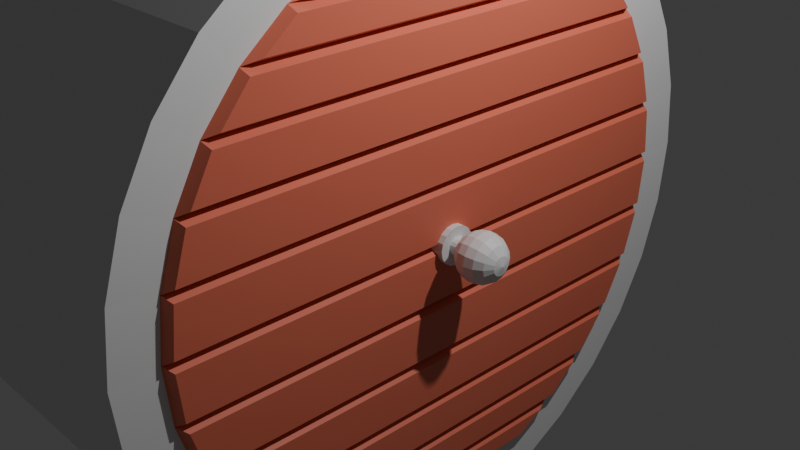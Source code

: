 # Source: door.blend  (saved by Blender 4.0.36; exported with 4.5.12 LTS)
import bpy
from mathutils import Matrix  # noqa: F401  (used for matrix-valued properties, if any)

bpy.ops.wm.read_factory_settings(use_empty=True)
scene = bpy.context.scene
scene.name = 'Scene'

# ---- collections
col_collection = bpy.data.collections.new('Collection'); scene.collection.children.link(col_collection)

# ---- materials (node trees are filled in below, after node groups)
mat_stone = bpy.data.materials.new('Stone')
mat_stone.alpha_threshold = 0.0
mat_stone.use_transparent_shadow = False
mat_stone.roughness = 0.5
mat_stone.line_color = (0.0, 0.0, 0.0, 1.0)
mat_wood = bpy.data.materials.new('Wood')
mat_wood.use_transparent_shadow = False
mat_gold = bpy.data.materials.new('Gold')
mat_gold.use_transparent_shadow = False

# ---- material node trees
mat_stone.use_nodes = True; mat_stone.node_tree.nodes.clear()
_N = mat_stone.node_tree.nodes; _L = mat_stone.node_tree.links
n0 = _N.new('ShaderNodeOutputMaterial'); n0.name = 'Material Output'; n0.location = (300, 300)
n1 = _N.new('ShaderNodeBsdfPrincipled'); n1.name = 'Principled BSDF'; n1.location = (10, 300)
n1.inputs[3].default_value = 1.45
_L.new(n1.outputs[0], n0.inputs[0])
n0.is_active_output = True
mat_wood.use_nodes = True; mat_wood.node_tree.nodes.clear()
_N = mat_wood.node_tree.nodes; _L = mat_wood.node_tree.links
n0 = _N.new('ShaderNodeBsdfPrincipled'); n0.name = 'Principled BSDF'; n0.location = (10, 300)
n0.inputs[0].default_value = (0.8, 0.1839, 0.1112, 1.0)
n0.inputs[3].default_value = 1.45
n1 = _N.new('ShaderNodeOutputMaterial'); n1.name = 'Material Output'; n1.location = (300, 300)
_L.new(n0.outputs[0], n1.inputs[0])
n1.is_active_output = True
mat_gold.use_nodes = True; mat_gold.node_tree.nodes.clear()
_N = mat_gold.node_tree.nodes; _L = mat_gold.node_tree.links
n0 = _N.new('ShaderNodeBsdfPrincipled'); n0.name = 'Principled BSDF'; n0.location = (10, 300)
n0.inputs[3].default_value = 1.45
n1 = _N.new('ShaderNodeOutputMaterial'); n1.name = 'Material Output'; n1.location = (300, 300)
_L.new(n0.outputs[0], n1.inputs[0])
n1.is_active_output = True

# ---- world
world_world = bpy.data.worlds.new('World'); scene.world = world_world
world_world.use_nodes = True; world_world.node_tree.nodes.clear()
_N = world_world.node_tree.nodes; _L = world_world.node_tree.links
n0 = _N.new('ShaderNodeOutputWorld'); n0.name = 'World Output'; n0.location = (300, 300)
n1 = _N.new('ShaderNodeBackground'); n1.name = 'Background'; n1.location = (10, 300)
n1.inputs[0].default_value = (0.05088, 0.05088, 0.05088, 1.0)
_L.new(n1.outputs[0], n0.inputs[0])
n0.is_active_output = True
world_world.color = (0.05088, 0.05088, 0.05088)
world_world.use_sun_shadow = False
world_world.sun_shadow_jitter_overblur = 0.0

# ---- cameras
cam_camera = bpy.data.cameras.new('Camera')
cam_camera.clip_end = 100.0
cam_camera.ortho_scale = 7.314

# ---- lights
light_light = bpy.data.lights.new('Light', 'POINT')
light_light.transmission_factor = 0.0
light_light.use_soft_falloff = False
light_light.energy = 1000.0
light_light.shadow_soft_size = 0.1
light_light.shadow_maximum_resolution = 0.006
light_light.use_absolute_resolution = True

# ---- meshes
me_cylinder = bpy.data.meshes.new('Cylinder')
me_cylinder.from_pydata([(0.0, 1.0, 1.0), (0.1951, 0.9808, 1.0), (0.3827, 0.9239, 1.0), (0.5556, 0.8315, 1.0), (0.7071, 0.7071, 1.0), (0.8315, 0.5556, 1.0), (0.9239, 0.3827, 1.0), (0.9239, -0.3827, 1.0), (0.8315, -0.5556, 1.0), (0.7071, -0.7071, 1.0), (0.5556, -0.8315, 1.0), (0.3827, -0.9239, 1.0), (0.1951, -0.9808, 1.0), (0.0, -1.0, 1.0), (-0.1951, -0.9808, 1.0), (-0.3827, -0.9239, 1.0), (-0.5556, -0.8315, 1.0), (-0.7071, -0.7071, 1.0), (-0.8315, -0.5556, 1.0), (-0.9612, -0.2389, 1.0), (-0.9612, 0.2389, 1.0), (-0.8315, 0.5556, 1.0), (-0.7071, 0.7071, 1.0), (-0.5556, 0.8315, 1.0), (-0.3827, 0.9239, 1.0), (-0.1951, 0.9808, 1.0), (-0.5377, -0.8208, 1.159), (-0.5377, 0.8208, 1.159), (-0.4005, 0.8941, 1.159), (-0.4005, -0.8941, 1.159), (-0.8136, -0.5492, 1.159), (-0.8136, 0.5492, 1.159), (-0.7249, 0.6573, 1.159), (-0.7249, -0.6573, 1.159), (-0.1773, -0.9646, 1.159), (-0.1773, 0.9646, 1.159), (-0.01782, 0.9803, 1.159), (-0.01782, -0.9803, 1.159), (0.3649, 0.9107, 1.159), (0.3649, -0.9107, 1.159), (0.2129, -0.9568, 1.159), (0.2129, 0.9568, 1.159), (0.6893, 0.6987, 1.159), (0.6893, -0.6987, 1.159), (0.5734, -0.7938, 1.159), (0.5734, 0.7938, 1.159), (0.9061, 0.3782, 1.159), (0.9061, -0.3782, 1.159), (0.8493, -0.4844, 1.159), (0.8493, 0.4844, 1.159), (-0.8493, 0.466, 1.159), (-0.8493, -0.466, 1.159), (-0.9434, -0.2345, 1.159), (-0.9434, 0.2345, 1.159), (-0.5734, 0.7938, 1.159), (-0.5734, -0.7938, 1.159), (-0.6893, -0.6987, 1.159), (-0.6893, 0.6987, 1.159), (-0.3649, 0.9107, 1.159), (-0.2129, 0.9568, 1.159), (-0.2129, -0.9568, 1.159), (-0.3649, -0.9107, 1.159), (0.01782, -0.9803, 1.159), (0.01782, 0.9803, 1.159), (0.1773, 0.9646, 1.159), (0.1773, -0.9646, 1.159), (0.4005, -0.8941, 1.159), (0.4005, 0.8941, 1.159), (0.5377, 0.8208, 1.159), (0.5377, -0.8208, 1.159), (0.7249, -0.6573, 1.159), (0.7249, 0.6573, 1.159), (0.8136, 0.5492, 1.159), (0.8136, -0.5492, 1.159), (-2.391e-08, 1.0, 0.386), (0.1951, 0.9808, 0.386), (0.3827, 0.9239, 0.386), (0.5556, 0.8315, 0.386), (0.7071, 0.7071, 0.386), (0.8315, 0.5556, 0.386), (0.9239, 0.3827, 0.386), (0.9239, -0.3827, 0.386), (0.8315, -0.5556, 0.386), (0.7071, -0.7071, 0.386), (0.5556, -0.8315, 0.386), (0.3827, -0.9239, 0.386), (0.1951, -0.9808, 0.386), (-2.391e-08, -1.0, 0.386), (-0.1951, -0.9808, 0.386), (-0.3827, -0.9239, 0.386), (-0.5556, -0.8315, 0.386), (-0.7071, -0.7071, 0.386), (-0.8315, -0.5556, 0.386), (-0.9612, -0.2389, 0.386), (-0.9612, 0.2389, 0.386), (-0.8315, 0.5556, 0.386), (-0.7071, 0.7071, 0.386), (-0.5556, 0.8315, 0.386), (-0.3827, 0.9239, 0.386), (-0.1951, 0.9808, 0.386), (-1.112, -0.2757, 1.047), (-1.112, 0.2757, 1.047), (-0.6405, 0.9596, 1.047), (-0.441, 1.066, 1.047), (-0.441, -1.066, 1.047), (-0.6405, -0.9596, 1.047), (-0.959, 0.6412, 1.047), (-0.8154, 0.8161, 1.047), (-0.8154, -0.8161, 1.047), (-0.959, -0.6412, 1.047), (-0.2245, 1.132, 1.047), (0.0006748, 1.154, 1.047), (0.0006748, -1.154, 1.047), (-0.2245, -1.132, 1.047), (0.4423, -1.066, 1.047), (0.2258, -1.132, 1.047), (0.2258, 1.132, 1.047), (0.4423, 1.066, 1.047), (0.8168, -0.8161, 1.047), (0.6419, -0.9596, 1.047), (0.6419, 0.9596, 1.047), (0.8168, 0.8161, 1.047), (1.067, 0.4417, 1.047), (1.067, -0.4417, 1.047), (0.9603, -0.6412, 1.047), (0.9603, 0.6412, 1.047), (-1.112, -0.2757, -7.772), (-1.112, 0.2757, -7.772), (-0.6405, 0.9596, -7.772), (-0.441, 1.066, -7.772), (-0.441, -1.066, -7.772), (-0.6405, -0.9596, -7.772), (-0.959, 0.6412, -7.772), (-0.8154, 0.8161, -7.772), (-0.8154, -0.8161, -7.772), (-0.959, -0.6412, -7.772), (-0.2245, 1.132, -7.772), (0.0006744, 1.154, -7.772), (0.0006744, -1.154, -7.772), (-0.2245, -1.132, -7.772), (0.4423, -1.066, -7.772), (0.2258, -1.132, -7.772), (0.2258, 1.132, -7.772), (0.4423, 1.066, -7.772), (0.8168, -0.8161, -7.772), (0.6419, -0.9596, -7.772), (0.6419, 0.9596, -7.772), (0.8168, 0.8161, -7.772), (1.067, 0.4417, -7.772), (1.067, -0.4417, -7.772), (0.9603, -0.6412, -7.772), (0.9603, 0.6412, -7.772), (-0.5556, 0.0, 1.0), (-0.3827, 0.0, 1.0), (-0.8315, 0.0, 1.0), (-0.7071, 0.0, 1.0), (-0.9979, -4.484e-16, 1.0), (-0.1951, 0.0, 1.0), (0.0, 0.0, 1.0), (0.3827, 0.0, 1.0), (0.1951, 0.0, 1.0), (0.7071, 0.0, 1.0), (0.5556, 0.0, 1.0), (0.9061, 0.0, 1.159), (0.8315, 0.0, 1.0), (-0.5377, 0.0, 1.159), (-0.4005, 0.0, 1.159), (-0.8136, 0.0, 1.159), (-0.7249, 0.0, 1.159), (-0.1773, 0.0, 1.159), (-0.01782, 0.0, 1.159), (0.3649, 0.0, 1.159), (0.2129, 0.0, 1.159), (0.6893, 0.0, 1.159), (0.5734, 0.0, 1.159), (0.8493, 0.0, 1.159), (0.9239, 0.0, 1.0), (-0.8493, -5.96e-08, 1.159), (-0.9801, -4.484e-16, 1.159), (-0.5734, 0.0, 1.159), (-0.6893, 0.0, 1.159), (-0.3649, 0.0, 1.159), (-0.2129, 0.0, 1.159), (0.01782, 0.0, 1.159), (0.1773, 0.0, 1.159), (0.4005, 0.0, 1.159), (0.5377, 0.0, 1.159), (0.7249, 0.0, 1.159), (0.8136, 0.0, 1.159), (-0.9979, 1.49e-08, 0.386), (0.9239, 2.98e-08, 0.386), (-1.148, -4.484e-16, 1.047), (1.067, 0.0, 1.047), (-1.148, 2.329e-07, -7.772), (1.067, 2.478e-07, -7.772)], [], [(165, 166, 28, 27), (167, 168, 32, 31), (169, 170, 36, 35), (171, 172, 40, 39), (173, 174, 44, 43), (163, 175, 48, 47), (177, 178, 52, 51), (179, 180, 56, 55), (181, 61, 60, 182), (183, 184, 64, 63), (185, 186, 68, 67), (187, 188, 72, 71), (152, 165, 27, 23), (23, 27, 28, 24), (153, 166, 29, 15), (15, 29, 26, 16), (154, 167, 31, 21), (21, 31, 32, 22), (155, 168, 33, 17), (17, 33, 30, 18), (157, 169, 35, 25), (25, 35, 36, 0), (158, 170, 37, 13), (13, 37, 34, 14), (159, 171, 39, 11), (11, 39, 40, 12), (160, 172, 41, 1), (1, 41, 38, 2), (161, 173, 43, 9), (9, 43, 44, 10), (162, 174, 45, 3), (3, 45, 42, 4), (176, 163, 47, 7), (7, 47, 48, 8), (164, 175, 49, 5), (5, 49, 46, 6), (154, 177, 51, 18), (18, 51, 52, 19), (156, 178, 53, 20), (20, 53, 50, 21), (152, 179, 55, 16), (16, 55, 56, 17), (155, 180, 57, 22), (22, 57, 54, 23), (24, 58, 59, 25), (157, 182, 60, 14), (14, 60, 61, 15), (153, 181, 58, 24), (158, 183, 63, 0), (0, 63, 64, 1), (160, 184, 65, 12), (12, 65, 62, 13), (159, 185, 67, 2), (2, 67, 68, 3), (162, 186, 69, 10), (10, 69, 66, 11), (161, 187, 71, 4), (4, 71, 72, 5), (164, 188, 73, 8), (8, 73, 70, 9), (18, 109, 108, 17), (176, 192, 122, 6), (84, 145, 140, 85), (25, 110, 103, 24), (5, 125, 121, 4), (76, 143, 146, 77), (4, 121, 120, 3), (86, 141, 138, 87), (22, 107, 106, 21), (74, 137, 142, 75), (23, 102, 107, 22), (88, 139, 130, 89), (10, 119, 118, 9), (98, 129, 136, 99), (11, 114, 119, 10), (96, 133, 128, 97), (17, 108, 105, 16), (90, 131, 134, 91), (16, 105, 104, 15), (94, 127, 132, 95), (3, 120, 117, 2), (156, 191, 100, 19), (92, 135, 126, 93), (2, 117, 116, 1), (79, 151, 148, 80), (24, 103, 102, 23), (110, 136, 129, 103), (192, 194, 148, 122), (118, 144, 150, 124), (115, 141, 140, 114), (106, 132, 127, 101), (109, 135, 134, 108), (104, 130, 139, 113), (120, 146, 143, 117), (124, 150, 149, 123), (103, 129, 128, 102), (117, 143, 142, 116), (191, 193, 126, 100), (108, 134, 131, 105), (114, 140, 145, 119), (111, 137, 136, 110), (122, 148, 151, 125), (105, 131, 130, 104), (116, 142, 137, 111), (119, 145, 144, 118), (102, 128, 133, 107), (113, 139, 138, 112), (125, 151, 147, 121), (100, 126, 135, 109), (112, 138, 141, 115), (107, 133, 132, 106), (121, 147, 146, 120), (78, 147, 151, 79), (82, 150, 144, 83), (9, 118, 124, 8), (189, 193, 127, 94), (15, 104, 113, 14), (8, 124, 123, 7), (97, 128, 129, 98), (89, 130, 131, 90), (0, 111, 110, 25), (95, 132, 133, 96), (6, 122, 125, 5), (91, 134, 135, 92), (99, 136, 137, 74), (14, 113, 112, 13), (87, 138, 139, 88), (1, 116, 111, 0), (85, 140, 141, 86), (75, 142, 143, 76), (19, 100, 109, 18), (83, 144, 145, 84), (13, 112, 115, 12), (77, 146, 147, 78), (12, 115, 114, 11), (190, 194, 149, 81), (21, 106, 101, 20), (81, 149, 150, 82), (80, 148, 194, 190), (93, 126, 193, 189), (101, 127, 193, 191), (123, 149, 194, 192), (20, 101, 191, 156), (7, 123, 192, 176), (5, 72, 188, 164), (9, 70, 187, 161), (3, 68, 186, 162), (11, 66, 185, 159), (1, 64, 184, 160), (13, 62, 183, 158), (15, 61, 181, 153), (25, 59, 182, 157), (17, 56, 180, 155), (23, 54, 179, 152), (19, 52, 178, 156), (21, 50, 177, 154), (8, 48, 175, 164), (6, 46, 163, 176), (10, 44, 174, 162), (4, 42, 173, 161), (12, 40, 172, 160), (2, 38, 171, 159), (0, 36, 170, 158), (14, 34, 169, 157), (22, 32, 168, 155), (18, 30, 167, 154), (24, 28, 166, 153), (16, 26, 165, 152), (70, 73, 188, 187), (66, 69, 186, 185), (62, 65, 184, 183), (58, 181, 182, 59), (54, 57, 180, 179), (50, 53, 178, 177), (46, 49, 175, 163), (42, 45, 174, 173), (38, 41, 172, 171), (34, 37, 170, 169), (30, 33, 168, 167), (26, 29, 166, 165), (189, 94, 95, 96, 97, 98, 99, 74, 75, 76, 77, 78, 79, 80, 190, 81, 82, 83, 84, 85, 86, 87, 88, 89, 90, 91, 92, 93)])
me_cylinder.polygons.foreach_set('material_index', [1, 1, 1, 1, 1, 1, 1, 1, 1, 1, 1, 1, 1, 1, 1, 1, 1, 1, 1, 1, 1, 1, 1, 1, 1, 1, 1, 1, 1, 1, 1, 1, 1, 1, 1, 1, 1, 1, 1, 1, 1, 1, 1, 1, 1, 1, 1, 1, 1, 1, 1, 1, 1, 1, 1, 1, 1, 1, 1, 1, 0, 0, 0, 0, 0, 0, 0, 0, 0, 0, 0, 0, 0, 0, 0, 0, 0, 0, 0, 0, 0, 0, 0, 0, 0, 0, 0, 0, 0, 0, 0, 0, 0, 0, 0, 0, 0, 0, 0, 0, 0, 0, 0, 0, 0, 0, 0, 0, 0, 0, 0, 0, 0, 0, 0, 0, 0, 0, 0, 0, 0, 0, 0, 0, 0, 0, 0, 0, 0, 0, 0, 0, 0, 0, 0, 0, 0, 0, 0, 0, 0, 0, 0, 0, 1, 1, 1, 1, 1, 1, 1, 1, 1, 1, 1, 1, 1, 1, 1, 1, 1, 1, 1, 1, 1, 1, 1, 1, 1, 1, 1, 1, 1, 1, 1, 1, 1, 1, 1, 1, 0])
_uv = me_cylinder.uv_layers.new(name='UVMap')
_uv.uv.foreach_set('vector', [0.1209, 0.25, 0.1539, 0.25, 0.1539, 0.4646, 0.1209, 0.447, 0.05472, 0.25, 0.07602, 0.25, 0.07602, 0.4078, 0.05472, 0.3818, 0.2075, 0.25, 0.2457, 0.25, 0.2457, 0.4853, 0.2075, 0.4815, 0.3376, 0.25, 0.3011, 0.25, 0.3011, 0.02038, 0.3376, 0.03144, 0.4154, 0.25, 0.3876, 0.25, 0.3876, 0.05949, 0.4154, 0.08232, 0.4675, 0.25, 0.4538, 0.25, 0.4538, 0.1337, 0.4675, 0.1592, 0.04617, 0.25, 0.01889, 0.25, 0.01889, 0.204, 0.04617, 0.1382, 0.1124, 0.25, 0.08457, 0.25, 0.08457, 0.08232, 0.1124, 0.05949, 0.1624, 0.25, 0.1624, 0.03144, 0.1989, 0.02038, 0.1989, 0.25, 0.2543, 0.25, 0.2925, 0.25, 0.2925, 0.4815, 0.2543, 0.4853, 0.3461, 0.25, 0.3791, 0.25, 0.3791, 0.447, 0.3461, 0.4646, 0.424, 0.25, 0.4453, 0.25, 0.4453, 0.3818, 0.424, 0.4078, 0.1167, 0.25, 0.1209, 0.25, 0.1209, 0.447, 0.1167, 0.4496, 0.1167, 0.4496, 0.1209, 0.447, 0.1539, 0.4646, 0.1582, 0.4717, 0.1582, 0.25, 0.1539, 0.25, 0.1539, 0.0354, 0.1582, 0.02827, 0.1582, 0.02827, 0.1539, 0.0354, 0.1209, 0.05301, 0.1167, 0.05045, 0.05045, 0.25, 0.05472, 0.25, 0.05472, 0.3818, 0.05045, 0.3833, 0.05045, 0.3833, 0.05472, 0.3818, 0.07602, 0.4078, 0.08029, 0.4197, 0.08029, 0.25, 0.07602, 0.25, 0.07602, 0.09225, 0.08029, 0.08029, 0.08029, 0.08029, 0.07602, 0.09225, 0.05472, 0.1182, 0.05045, 0.1167, 0.2032, 0.25, 0.2075, 0.25, 0.2075, 0.4815, 0.2032, 0.4854, 0.2032, 0.4854, 0.2075, 0.4815, 0.2457, 0.4853, 0.25, 0.49, 0.25, 0.25, 0.2457, 0.25, 0.2457, 0.01472, 0.25, 0.01, 0.25, 0.01, 0.2457, 0.01472, 0.2075, 0.01849, 0.2032, 0.01461, 0.3418, 0.25, 0.3376, 0.25, 0.3376, 0.03144, 0.3418, 0.02827, 0.3418, 0.02827, 0.3376, 0.03144, 0.3011, 0.02038, 0.2968, 0.01461, 0.2968, 0.25, 0.3011, 0.25, 0.3011, 0.4796, 0.2968, 0.4854, 0.2968, 0.4854, 0.3011, 0.4796, 0.3376, 0.4686, 0.3418, 0.4717, 0.4197, 0.25, 0.4154, 0.25, 0.4154, 0.08232, 0.4197, 0.08029, 0.4197, 0.08029, 0.4154, 0.08232, 0.3876, 0.05949, 0.3833, 0.05045, 0.3833, 0.25, 0.3876, 0.25, 0.3876, 0.4405, 0.3833, 0.4496, 0.3833, 0.4496, 0.3876, 0.4405, 0.4154, 0.4177, 0.4197, 0.4197, 0.4717, 0.25, 0.4675, 0.25, 0.4675, 0.1592, 0.4717, 0.1582, 0.4717, 0.1582, 0.4675, 0.1592, 0.4538, 0.1337, 0.4496, 0.1167, 0.4496, 0.25, 0.4538, 0.25, 0.4538, 0.3663, 0.4496, 0.3833, 0.4496, 0.3833, 0.4538, 0.3663, 0.4675, 0.3408, 0.4717, 0.3418, 0.05045, 0.25, 0.04617, 0.25, 0.04617, 0.1382, 0.05045, 0.1167, 0.05045, 0.1167, 0.04617, 0.1382, 0.01889, 0.204, 0.01461, 0.2032, 0.01461, 0.25, 0.01889, 0.25, 0.01889, 0.296, 0.01461, 0.2968, 0.01461, 0.2968, 0.01889, 0.296, 0.04617, 0.3618, 0.05045, 0.3833, 0.1167, 0.25, 0.1124, 0.25, 0.1124, 0.05949, 0.1167, 0.05045, 0.1167, 0.05045, 0.1124, 0.05949, 0.08457, 0.08232, 0.08029, 0.08029, 0.08029, 0.25, 0.08457, 0.25, 0.08457, 0.4177, 0.08029, 0.4197, 0.08029, 0.4197, 0.08457, 0.4177, 0.1124, 0.4405, 0.1167, 0.4496, 0.1582, 0.4717, 0.1624, 0.4686, 0.1989, 0.4796, 0.2032, 0.4854, 0.2032, 0.25, 0.1989, 0.25, 0.1989, 0.02038, 0.2032, 0.01461, 0.2032, 0.01461, 0.1989, 0.02038, 0.1624, 0.03144, 0.1582, 0.02827, 0.1582, 0.25, 0.1624, 0.25, 0.1624, 0.4686, 0.1582, 0.4717, 0.25, 0.25, 0.2543, 0.25, 0.2543, 0.4853, 0.25, 0.49, 0.25, 0.49, 0.2543, 0.4853, 0.2925, 0.4815, 0.2968, 0.4854, 0.2968, 0.25, 0.2925, 0.25, 0.2925, 0.01849, 0.2968, 0.01461, 0.2968, 0.01461, 0.2925, 0.01849, 0.2543, 0.01472, 0.25, 0.01, 0.3418, 0.25, 0.3461, 0.25, 0.3461, 0.4646, 0.3418, 0.4717, 0.3418, 0.4717, 0.3461, 0.4646, 0.3791, 0.447, 0.3833, 0.4496, 0.3833, 0.25, 0.3791, 0.25, 0.3791, 0.05301, 0.3833, 0.05045, 0.3833, 0.05045, 0.3791, 0.05301, 0.3461, 0.0354, 0.3418, 0.02827, 0.4197, 0.25, 0.424, 0.25, 0.424, 0.4078, 0.4197, 0.4197, 0.4197, 0.4197, 0.424, 0.4078, 0.4453, 0.3818, 0.4496, 0.3833, 0.4496, 0.25, 0.4453, 0.25, 0.4453, 0.1182, 0.4496, 0.1167, 0.4496, 0.1167, 0.4453, 0.1182, 0.424, 0.09225, 0.4197, 0.08029, 0.05045, 0.1167, 0.05045, 0.1167, 0.08029, 0.08029, 0.08029, 0.08029, 0.4717, 0.25, 0.4717, 0.25, 0.4717, 0.3418, 0.4717, 0.3418, 0.0, 0.0, 0.0, 0.0, 0.0, 0.0, 0.0, 0.0, 0.2032, 0.4854, 0.2032, 0.4854, 0.1582, 0.4717, 0.1582, 0.4717, 0.4496, 0.3833, 0.4496, 0.3833, 0.4197, 0.4197, 0.4197, 0.4197, 0.0, 0.0, 0.0, 0.0, 0.0, 0.0, 0.0, 0.0, 0.4197, 0.4197, 0.4197, 0.4197, 0.3833, 0.4496, 0.3833, 0.4496, 0.0, 0.0, 0.0, 0.0, 0.0, 0.0, 0.0, 0.0, 0.08029, 0.4197, 0.08029, 0.4197, 0.05045, 0.3833, 0.05045, 0.3833, 0.0, 0.0, 0.0, 0.0, 0.0, 0.0, 0.0, 0.0, 0.1167, 0.4496, 0.1167, 0.4496, 0.08029, 0.4197, 0.08029, 0.4197, 0.0, 0.0, 0.0, 0.0, 0.0, 0.0, 0.0, 0.0, 0.3833, 0.05045, 0.3833, 0.05045, 0.4197, 0.08029, 0.4197, 0.08029, 0.0, 0.0, 0.0, 0.0, 0.0, 0.0, 0.0, 0.0, 0.3418, 0.02827, 0.3418, 0.02827, 0.3833, 0.05045, 0.3833, 0.05045, 0.0, 0.0, 0.0, 0.0, 0.0, 0.0, 0.0, 0.0, 0.08029, 0.08029, 0.08029, 0.08029, 0.1167, 0.05045, 0.1167, 0.05045, 0.0, 0.0, 0.0, 0.0, 0.0, 0.0, 0.0, 0.0, 0.1167, 0.05045, 0.1167, 0.05045, 0.1582, 0.02827, 0.1582, 0.02827, 0.0, 0.0, 0.0, 0.0, 0.0, 0.0, 0.0, 0.0, 0.3833, 0.4496, 0.3833, 0.4496, 0.3418, 0.4717, 0.3418, 0.4717, 0.01461, 0.25, 0.01461, 0.25, 0.01461, 0.2032, 0.01461, 0.2032, 0.0, 0.0, 0.0, 0.0, 0.0, 0.0, 0.0, 0.0, 0.3418, 0.4717, 0.3418, 0.4717, 0.2968, 0.4854, 0.2968, 0.4854, 0.0, 0.0, 0.0, 0.0, 0.0, 0.0, 0.0, 0.0, 0.1582, 0.4717, 0.1582, 0.4717, 0.1167, 0.4496, 0.1167, 0.4496, 0.2032, 0.4854, 0.2032, 0.4854, 0.1582, 0.4717, 0.1582, 0.4717, 0.4717, 0.25, 0.4717, 0.25, 0.4717, 0.3418, 0.4717, 0.3418, 0.4197, 0.08029, 0.4197, 0.08029, 0.4496, 0.1167, 0.4496, 0.1167, 0.2968, 0.01461, 0.2968, 0.01461, 0.3418, 0.02827, 0.3418, 0.02827, 0.05045, 0.3833, 0.05045, 0.3833, 0.01461, 0.2968, 0.01461, 0.2968, 0.05045, 0.1167, 0.05045, 0.1167, 0.08029, 0.08029, 0.08029, 0.08029, 0.1582, 0.02827, 0.1582, 0.02827, 0.2032, 0.01461, 0.2032, 0.01461, 0.3833, 0.4496, 0.3833, 0.4496, 0.3418, 0.4717, 0.3418, 0.4717, 0.4496, 0.1167, 0.4496, 0.1167, 0.4717, 0.1582, 0.4717, 0.1582, 0.1582, 0.4717, 0.1582, 0.4717, 0.1167, 0.4496, 0.1167, 0.4496, 0.3418, 0.4717, 0.3418, 0.4717, 0.2968, 0.4854, 0.2968, 0.4854, 0.01461, 0.25, 0.01461, 0.25, 0.01461, 0.2032, 0.01461, 0.2032, 0.08029, 0.08029, 0.08029, 0.08029, 0.1167, 0.05045, 0.1167, 0.05045, 0.3418, 0.02827, 0.3418, 0.02827, 0.3833, 0.05045, 0.3833, 0.05045, 0.25, 0.49, 0.25, 0.49, 0.2032, 0.4854, 0.2032, 0.4854, 0.4717, 0.3418, 0.4717, 0.3418, 0.4496, 0.3833, 0.4496, 0.3833, 0.1167, 0.05045, 0.1167, 0.05045, 0.1582, 0.02827, 0.1582, 0.02827, 0.2968, 0.4854, 0.2968, 0.4854, 0.25, 0.49, 0.25, 0.49, 0.3833, 0.05045, 0.3833, 0.05045, 0.4197, 0.08029, 0.4197, 0.08029, 0.1167, 0.4496, 0.1167, 0.4496, 0.08029, 0.4197, 0.08029, 0.4197, 0.2032, 0.01461, 0.2032, 0.01461, 0.25, 0.01, 0.25, 0.01, 0.4496, 0.3833, 0.4496, 0.3833, 0.4197, 0.4197, 0.4197, 0.4197, 0.01461, 0.2032, 0.01461, 0.2032, 0.05045, 0.1167, 0.05045, 0.1167, 0.25, 0.01, 0.25, 0.01, 0.2968, 0.01461, 0.2968, 0.01461, 0.08029, 0.4197, 0.08029, 0.4197, 0.05045, 0.3833, 0.05045, 0.3833, 0.4197, 0.4197, 0.4197, 0.4197, 0.3833, 0.4496, 0.3833, 0.4496, 0.0, 0.0, 0.0, 0.0, 0.0, 0.0, 0.0, 0.0, 0.0, 0.0, 0.0, 0.0, 0.0, 0.0, 0.0, 0.0, 0.4197, 0.08029, 0.4197, 0.08029, 0.4496, 0.1167, 0.4496, 0.1167, 0.0, 0.0, 0.0, 0.0, 0.0, 0.0, 0.0, 0.0, 0.1582, 0.02827, 0.1582, 0.02827, 0.2032, 0.01461, 0.2032, 0.01461, 0.4496, 0.1167, 0.4496, 0.1167, 0.4717, 0.1582, 0.4717, 0.1582, 0.0, 0.0, 0.0, 0.0, 0.0, 0.0, 0.0, 0.0, 0.0, 0.0, 0.0, 0.0, 0.0, 0.0, 0.0, 0.0, 0.25, 0.49, 0.25, 0.49, 0.2032, 0.4854, 0.2032, 0.4854, 0.0, 0.0, 0.0, 0.0, 0.0, 0.0, 0.0, 0.0, 0.4717, 0.3418, 0.4717, 0.3418, 0.4496, 0.3833, 0.4496, 0.3833, 0.0, 0.0, 0.0, 0.0, 0.0, 0.0, 0.0, 0.0, 0.0, 0.0, 0.0, 0.0, 0.0, 0.0, 0.0, 0.0, 0.2032, 0.01461, 0.2032, 0.01461, 0.25, 0.01, 0.25, 0.01, 0.0, 0.0, 0.0, 0.0, 0.0, 0.0, 0.0, 0.0, 0.2968, 0.4854, 0.2968, 0.4854, 0.25, 0.49, 0.25, 0.49, 0.0, 0.0, 0.0, 0.0, 0.0, 0.0, 0.0, 0.0, 0.0, 0.0, 0.0, 0.0, 0.0, 0.0, 0.0, 0.0, 0.01461, 0.2032, 0.01461, 0.2032, 0.05045, 0.1167, 0.05045, 0.1167, 0.0, 0.0, 0.0, 0.0, 0.0, 0.0, 0.0, 0.0, 0.25, 0.01, 0.25, 0.01, 0.2968, 0.01461, 0.2968, 0.01461, 0.0, 0.0, 0.0, 0.0, 0.0, 0.0, 0.0, 0.0, 0.2968, 0.01461, 0.2968, 0.01461, 0.3418, 0.02827, 0.3418, 0.02827, 0.0, 0.0, 0.0, 0.0, 0.0, 0.0, 0.0, 0.0, 0.05045, 0.3833, 0.05045, 0.3833, 0.01461, 0.2968, 0.01461, 0.2968, 0.0, 0.0, 0.0, 0.0, 0.0, 0.0, 0.0, 0.0, 0.0, 0.0, 0.0, 0.0, 0.0, 0.0, 0.0, 0.0, 0.0, 0.0, 0.0, 0.0, 0.0, 0.0, 0.0, 0.0, 0.01461, 0.2968, 0.01461, 0.2968, 0.01461, 0.25, 0.01461, 0.25, 0.4717, 0.1582, 0.4717, 0.1582, 0.4717, 0.25, 0.4717, 0.25, 0.01461, 0.2968, 0.01461, 0.2968, 0.01461, 0.25, 0.01461, 0.25, 0.4717, 0.1582, 0.4717, 0.1582, 0.4717, 0.25, 0.4717, 0.25, 0.4496, 0.3833, 0.4453, 0.3818, 0.4453, 0.25, 0.4496, 0.25, 0.4197, 0.08029, 0.424, 0.09225, 0.424, 0.25, 0.4197, 0.25, 0.3833, 0.4496, 0.3791, 0.447, 0.3791, 0.25, 0.3833, 0.25, 0.3418, 0.02827, 0.3461, 0.0354, 0.3461, 0.25, 0.3418, 0.25, 0.2968, 0.4854, 0.2925, 0.4815, 0.2925, 0.25, 0.2968, 0.25, 0.25, 0.01, 0.2543, 0.01472, 0.2543, 0.25, 0.25, 0.25, 0.1582, 0.02827, 0.1624, 0.03144, 0.1624, 0.25, 0.1582, 0.25, 0.2032, 0.4854, 0.1989, 0.4796, 0.1989, 0.25, 0.2032, 0.25, 0.08029, 0.08029, 0.08457, 0.08232, 0.08457, 0.25, 0.08029, 0.25, 0.1167, 0.4496, 0.1124, 0.4405, 0.1124, 0.25, 0.1167, 0.25, 0.01461, 0.2032, 0.01889, 0.204, 0.01889, 0.25, 0.01461, 0.25, 0.05045, 0.3833, 0.04617, 0.3618, 0.04617, 0.25, 0.05045, 0.25, 0.4496, 0.1167, 0.4538, 0.1337, 0.4538, 0.25, 0.4496, 0.25, 0.4717, 0.3418, 0.4675, 0.3408, 0.4675, 0.25, 0.4717, 0.25, 0.3833, 0.05045, 0.3876, 0.05949, 0.3876, 0.25, 0.3833, 0.25, 0.4197, 0.4197, 0.4154, 0.4177, 0.4154, 0.25, 0.4197, 0.25, 0.2968, 0.01461, 0.3011, 0.02038, 0.3011, 0.25, 0.2968, 0.25, 0.3418, 0.4717, 0.3376, 0.4686, 0.3376, 0.25, 0.3418, 0.25, 0.25, 0.49, 0.2457, 0.4853, 0.2457, 0.25, 0.25, 0.25, 0.2032, 0.01461, 0.2075, 0.01849, 0.2075, 0.25, 0.2032, 0.25, 0.08029, 0.4197, 0.07602, 0.4078, 0.07602, 0.25, 0.08029, 0.25, 0.05045, 0.1167, 0.05472, 0.1182, 0.05472, 0.25, 0.05045, 0.25, 0.1582, 0.4717, 0.1539, 0.4646, 0.1539, 0.25, 0.1582, 0.25, 0.1167, 0.05045, 0.1209, 0.05301, 0.1209, 0.25, 0.1167, 0.25, 0.424, 0.09225, 0.4453, 0.1182, 0.4453, 0.25, 0.424, 0.25, 0.3461, 0.0354, 0.3791, 0.05301, 0.3791, 0.25, 0.3461, 0.25, 0.2543, 0.01472, 0.2925, 0.01849, 0.2925, 0.25, 0.2543, 0.25, 0.1624, 0.4686, 0.1624, 0.25, 0.1989, 0.25, 0.1989, 0.4796, 0.1124, 0.4405, 0.08457, 0.4177, 0.08457, 0.25, 0.1124, 0.25, 0.04617, 0.3618, 0.01889, 0.296, 0.01889, 0.25, 0.04617, 0.25, 0.4675, 0.3408, 0.4538, 0.3663, 0.4538, 0.25, 0.4675, 0.25, 0.4154, 0.4177, 0.3876, 0.4405, 0.3876, 0.25, 0.4154, 0.25, 0.3376, 0.4686, 0.3011, 0.4796, 0.3011, 0.25, 0.3376, 0.25, 0.2075, 0.01849, 0.2457, 0.01472, 0.2457, 0.25, 0.2075, 0.25, 0.05472, 0.1182, 0.07602, 0.09225, 0.07602, 0.25, 0.05472, 0.25, 0.1209, 0.05301, 0.1539, 0.0354, 0.1539, 0.25, 0.1209, 0.25, 0.0, 0.0, 0.0, 0.0, 0.0, 0.0, 0.0, 0.0, 0.0, 0.0, 0.0, 0.0, 0.0, 0.0, 0.0, 0.0, 0.0, 0.0, 0.0, 0.0, 0.0, 0.0, 0.0, 0.0, 0.0, 0.0, 0.0, 0.0, 0.0, 0.0, 0.0, 0.0, 0.0, 0.0, 0.0, 0.0, 0.0, 0.0, 0.0, 0.0, 0.0, 0.0, 0.0, 0.0, 0.0, 0.0, 0.0, 0.0, 0.0, 0.0, 0.0, 0.0, 0.0, 0.0, 0.0, 0.0])
me_cylinder.materials.append(mat_stone)
me_cylinder.materials.append(mat_wood)
me_cylinder.update()
me_sphere = bpy.data.meshes.new('Sphere')
me_sphere.from_pydata([(0.0, 0.9239, 0.3827), (0.0, 1.0, 0.0), (0.0, 0.9239, -0.3827), (0.0, 0.3827, -0.9239), (0.1464, 0.3536, 0.9239), (0.2706, 0.6533, 0.7071), (0.3536, 0.8536, 0.3827), (0.3827, 0.9239, 0.0), (0.3536, 0.8536, -0.3827), (0.2706, 0.6533, -0.7071), (0.1464, 0.3536, -0.9239), (0.2706, 0.2706, 0.9239), (0.5, 0.5, 0.7071), (0.6533, 0.6533, 0.3827), (0.7071, 0.7071, 0.0), (0.6533, 0.6533, -0.3827), (0.5, 0.5, -0.7071), (0.2706, 0.2706, -0.9239), (0.3536, 0.1464, 0.9239), (0.6533, 0.2706, 0.7071), (0.8536, 0.3536, 0.3827), (0.9239, 0.3827, 0.0), (0.8536, 0.3536, -0.3827), (0.6533, 0.2706, -0.7071), (0.3536, 0.1464, -0.9239), (0.3827, -4.47e-08, 0.9239), (0.7071, -8.941e-08, 0.7071), (0.9239, -1.192e-07, 0.3827), (1.0, -1.49e-07, 0.0), (0.9239, -1.192e-07, -0.3827), (0.7071, -8.941e-08, -0.7071), (0.3827, -4.47e-08, -0.9239), (0.3536, -0.1464, 0.9239), (0.6533, -0.2706, 0.7071), (0.8536, -0.3536, 0.3827), (0.9239, -0.3827, 0.0), (0.8536, -0.3536, -0.3827), (0.6533, -0.2706, -0.7071), (0.3536, -0.1464, -0.9239), (0.2706, -0.2706, 0.9239), (0.5, -0.5, 0.7071), (0.6533, -0.6533, 0.3827), (0.7071, -0.7071, 0.0), (0.6533, -0.6533, -0.3827), (0.5, -0.5, -0.7071), (0.2706, -0.2706, -0.9239), (0.1464, -0.3536, 0.9239), (0.2706, -0.6533, 0.7071), (0.3536, -0.8536, 0.3827), (0.3827, -0.9239, 0.0), (0.3536, -0.8536, -0.3827), (0.2706, -0.6533, -0.7071), (0.1464, -0.3536, -0.9239), (-1.192e-07, -0.3827, 0.9239), (-2.235e-07, -0.7071, 0.7071), (-2.384e-07, -0.9239, 0.3827), (-3.576e-07, -1.0, 0.0), (-2.384e-07, -0.9239, -0.3827), (-2.235e-07, -0.7071, -0.7071), (-1.192e-07, -0.3827, -0.9239), (0.0, 0.0, -1.0), (0.1464, 0.3536, 1.239), (-0.1464, -0.3536, 0.9239), (-0.2706, -0.6533, 0.7071), (-0.3536, -0.8536, 0.3827), (-0.3827, -0.9239, 0.0), (-0.3536, -0.8536, -0.3827), (-0.2706, -0.6533, -0.7071), (-0.1464, -0.3536, -0.9239), (-0.2706, -0.2706, 0.9239), (-0.5, -0.5, 0.7071), (-0.6533, -0.6533, 0.3827), (-0.7071, -0.7071, 0.0), (-0.6533, -0.6533, -0.3827), (-0.5, -0.5, -0.7071), (-0.2706, -0.2706, -0.9239), (-0.3536, -0.1464, 0.9239), (-0.6533, -0.2706, 0.7071), (-0.8536, -0.3536, 0.3827), (-0.9239, -0.3827, 0.0), (-0.8536, -0.3536, -0.3827), (-0.6533, -0.2706, -0.7071), (-0.3536, -0.1464, -0.9239), (-0.3827, 1.788e-07, 0.9239), (-0.7071, 3.278e-07, 0.7071), (-0.9239, 3.576e-07, 0.3827), (-1.0, 5.066e-07, 0.0), (-0.9239, 3.576e-07, -0.3827), (-0.7071, 3.278e-07, -0.7071), (-0.3827, 1.788e-07, -0.9239), (-0.3536, 0.1464, 0.9239), (-0.6533, 0.2706, 0.7071), (-0.8536, 0.3536, 0.3827), (-0.9239, 0.3827, 0.0), (-0.8536, 0.3536, -0.3827), (-0.6533, 0.2706, -0.7071), (-0.3536, 0.1464, -0.9239), (-0.2706, 0.2706, 0.9239), (-0.5, 0.5, 0.7071), (-0.6533, 0.6533, 0.3827), (-0.7071, 0.7071, 0.0), (-0.6533, 0.6533, -0.3827), (-0.5, 0.5, -0.7071), (-0.2706, 0.2706, -0.9239), (-0.1464, 0.3536, 0.9239), (-0.2706, 0.6533, 0.7071), (-0.3536, 0.8536, 0.3827), (-0.3827, 0.9239, 0.0), (-0.3536, 0.8536, -0.3827), (-0.2706, 0.6533, -0.7071), (-0.1464, 0.3536, -0.9239), (2.384e-07, 0.3827, 0.9239), (4.47e-07, 0.7071, 0.7071), (4.47e-07, 0.7071, -0.7071), (0.2706, 0.2706, 1.239), (0.3536, 0.1464, 1.239), (0.3827, -6.202e-08, 1.239), (0.3536, -0.1464, 1.239), (0.2706, -0.2706, 1.239), (0.1464, -0.3536, 1.239), (-1.443e-07, -0.3827, 1.239), (-0.1464, -0.3536, 1.239), (-0.2706, -0.2706, 1.239), (-0.3536, -0.1464, 1.239), (-0.3827, 1.615e-07, 1.239), (-0.3536, 0.1464, 1.239), (-0.2706, 0.2706, 1.239), (-0.1464, 0.3536, 1.239), (2.133e-07, 0.3827, 1.239), (0.3004, 0.7253, 1.239), (0.5551, 0.5551, 1.239), (0.7253, 0.3004, 1.239), (0.785, -1.597e-07, 1.239), (0.7253, -0.3004, 1.239), (0.5551, -0.5551, 1.239), (0.3004, -0.7253, 1.239), (3.338e-07, -0.785, 1.239), (-0.3004, -0.7253, 1.239), (-0.5551, -0.5551, 1.239), (-0.7253, -0.3004, 1.239), (-0.785, 2.988e-07, 1.239), (-0.7253, 0.3004, 1.239), (-0.5551, 0.5551, 1.239), (-0.3004, 0.7253, 1.239), (1.067e-06, 0.785, 1.239), (0.3004, 0.7253, 2.828), (0.5551, 0.5551, 2.828), (0.7253, 0.3004, 2.828), (0.785, -3.25e-07, 2.828), (0.7253, -0.3004, 2.828), (0.5551, -0.5551, 2.828), (0.3004, -0.7253, 2.828), (9.431e-08, -0.785, 2.828), (-0.3004, -0.7253, 2.828), (-0.5551, -0.5551, 2.828), (-0.7253, -0.3004, 2.828), (-0.785, 1.335e-07, 2.828), (-0.7253, 0.3004, 2.828), (-0.5551, 0.5551, 2.828), (-0.3004, 0.7253, 2.828), (8.279e-07, 0.785, 2.828)], [], [(113, 2, 8, 9), (1, 0, 6, 7), (112, 111, 4, 5), (3, 113, 9, 10), (2, 1, 7, 8), (0, 112, 5, 6), (39, 32, 117, 118), (60, 3, 10), (10, 9, 16, 17), (8, 7, 14, 15), (6, 5, 12, 13), (11, 4, 61, 114), (60, 10, 17), (9, 8, 15, 16), (7, 6, 13, 14), (5, 4, 11, 12), (13, 12, 19, 20), (4, 111, 128, 61), (60, 17, 24), (16, 15, 22, 23), (14, 13, 20, 21), (12, 11, 18, 19), (17, 16, 23, 24), (15, 14, 21, 22), (60, 24, 31), (23, 22, 29, 30), (21, 20, 27, 28), (19, 18, 25, 26), (24, 23, 30, 31), (22, 21, 28, 29), (20, 19, 26, 27), (46, 39, 118, 119), (26, 25, 32, 33), (31, 30, 37, 38), (29, 28, 35, 36), (27, 26, 33, 34), (97, 90, 125, 126), (60, 31, 38), (30, 29, 36, 37), (28, 27, 34, 35), (38, 37, 44, 45), (36, 35, 42, 43), (34, 33, 40, 41), (90, 83, 124, 125), (60, 38, 45), (37, 36, 43, 44), (35, 34, 41, 42), (33, 32, 39, 40), (32, 25, 116, 117), (60, 45, 52), (44, 43, 50, 51), (42, 41, 48, 49), (40, 39, 46, 47), (45, 44, 51, 52), (43, 42, 49, 50), (41, 40, 47, 48), (51, 50, 57, 58), (49, 48, 55, 56), (47, 46, 53, 54), (52, 51, 58, 59), (50, 49, 56, 57), (48, 47, 54, 55), (62, 53, 120, 121), (60, 52, 59), (59, 58, 67, 68), (57, 56, 65, 66), (55, 54, 63, 64), (76, 69, 122, 123), (60, 59, 68), (58, 57, 66, 67), (56, 55, 64, 65), (54, 53, 62, 63), (66, 65, 72, 73), (64, 63, 70, 71), (104, 97, 126, 127), (60, 68, 75), (67, 66, 73, 74), (65, 64, 71, 72), (63, 62, 69, 70), (68, 67, 74, 75), (60, 75, 82), (74, 73, 80, 81), (72, 71, 78, 79), (70, 69, 76, 77), (75, 74, 81, 82), (73, 72, 79, 80), (71, 70, 77, 78), (53, 46, 119, 120), (79, 78, 85, 86), (77, 76, 83, 84), (82, 81, 88, 89), (80, 79, 86, 87), (78, 77, 84, 85), (25, 18, 115, 116), (60, 82, 89), (81, 80, 87, 88), (89, 88, 95, 96), (87, 86, 93, 94), (85, 84, 91, 92), (111, 104, 127, 128), (60, 89, 96), (88, 87, 94, 95), (86, 85, 92, 93), (84, 83, 90, 91), (92, 91, 98, 99), (83, 76, 123, 124), (60, 96, 103), (95, 94, 101, 102), (93, 92, 99, 100), (91, 90, 97, 98), (96, 95, 102, 103), (94, 93, 100, 101), (60, 103, 110), (102, 101, 108, 109), (100, 99, 106, 107), (98, 97, 104, 105), (103, 102, 109, 110), (101, 100, 107, 108), (99, 98, 105, 106), (18, 11, 114, 115), (105, 104, 111, 112), (110, 109, 113, 3), (108, 107, 1, 2), (106, 105, 112, 0), (69, 62, 121, 122), (60, 110, 3), (109, 108, 2, 113), (107, 106, 0, 1), (126, 125, 141, 142), (122, 121, 137, 138), (118, 117, 133, 134), (114, 61, 129, 130), (125, 124, 140, 141), (127, 126, 142, 143), (121, 120, 136, 137), (117, 116, 132, 133), (124, 123, 139, 140), (120, 119, 135, 136), (128, 127, 143, 144), (61, 128, 144, 129), (116, 115, 131, 132), (123, 122, 138, 139), (119, 118, 134, 135), (115, 114, 130, 131), (139, 138, 154, 155), (131, 130, 146, 147), (138, 137, 153, 154), (129, 144, 160, 145), (130, 129, 145, 146), (137, 136, 152, 153), (144, 143, 159, 160), (136, 135, 151, 152), (143, 142, 158, 159), (135, 134, 150, 151), (142, 141, 157, 158), (134, 133, 149, 150), (141, 140, 156, 157), (133, 132, 148, 149), (140, 139, 155, 156), (132, 131, 147, 148), (145, 160, 159, 158, 157, 156, 155, 154, 153, 152, 151, 150, 149, 148, 147, 146)])
_uv = me_sphere.uv_layers.new(name='UVMap')
_uv.uv.foreach_set('vector', [0.75, 0.25, 0.75, 0.375, 0.6875, 0.375, 0.6875, 0.25, 0.75, 0.5, 0.75, 0.625, 0.6875, 0.625, 0.6875, 0.5, 0.75, 0.75, 0.75, 0.875, 0.6875, 0.875, 0.6875, 0.75, 0.75, 0.125, 0.75, 0.25, 0.6875, 0.25, 0.6875, 0.125, 0.75, 0.375, 0.75, 0.5, 0.6875, 0.5, 0.6875, 0.375, 0.75, 0.625, 0.75, 0.75, 0.6875, 0.75, 0.6875, 0.625, 0.375, 0.875, 0.4375, 0.875, 0.4375, 0.875, 0.375, 0.875, 0.7188, 0.0, 0.75, 0.125, 0.6875, 0.125, 0.6875, 0.125, 0.6875, 0.25, 0.625, 0.25, 0.625, 0.125, 0.6875, 0.375, 0.6875, 0.5, 0.625, 0.5, 0.625, 0.375, 0.6875, 0.625, 0.6875, 0.75, 0.625, 0.75, 0.625, 0.625, 0.625, 0.875, 0.6875, 0.875, 0.6875, 0.875, 0.625, 0.875, 0.6562, 0.0, 0.6875, 0.125, 0.625, 0.125, 0.6875, 0.25, 0.6875, 0.375, 0.625, 0.375, 0.625, 0.25, 0.6875, 0.5, 0.6875, 0.625, 0.625, 0.625, 0.625, 0.5, 0.6875, 0.75, 0.6875, 0.875, 0.625, 0.875, 0.625, 0.75, 0.625, 0.625, 0.625, 0.75, 0.5625, 0.75, 0.5625, 0.625, 0.6875, 0.875, 0.75, 0.875, 0.75, 0.875, 0.6875, 0.875, 0.5938, 0.0, 0.625, 0.125, 0.5625, 0.125, 0.625, 0.25, 0.625, 0.375, 0.5625, 0.375, 0.5625, 0.25, 0.625, 0.5, 0.625, 0.625, 0.5625, 0.625, 0.5625, 0.5, 0.625, 0.75, 0.625, 0.875, 0.5625, 0.875, 0.5625, 0.75, 0.625, 0.125, 0.625, 0.25, 0.5625, 0.25, 0.5625, 0.125, 0.625, 0.375, 0.625, 0.5, 0.5625, 0.5, 0.5625, 0.375, 0.5312, 0.0, 0.5625, 0.125, 0.5, 0.125, 0.5625, 0.25, 0.5625, 0.375, 0.5, 0.375, 0.5, 0.25, 0.5625, 0.5, 0.5625, 0.625, 0.5, 0.625, 0.5, 0.5, 0.5625, 0.75, 0.5625, 0.875, 0.5, 0.875, 0.5, 0.75, 0.5625, 0.125, 0.5625, 0.25, 0.5, 0.25, 0.5, 0.125, 0.5625, 0.375, 0.5625, 0.5, 0.5, 0.5, 0.5, 0.375, 0.5625, 0.625, 0.5625, 0.75, 0.5, 0.75, 0.5, 0.625, 0.3125, 0.875, 0.375, 0.875, 0.375, 0.875, 0.3125, 0.875, 0.5, 0.75, 0.5, 0.875, 0.4375, 0.875, 0.4375, 0.75, 0.5, 0.125, 0.5, 0.25, 0.4375, 0.25, 0.4375, 0.125, 0.5, 0.375, 0.5, 0.5, 0.4375, 0.5, 0.4375, 0.375, 0.5, 0.625, 0.5, 0.75, 0.4375, 0.75, 0.4375, 0.625, 0.875, 0.875, 0.9375, 0.875, 0.9375, 0.875, 0.875, 0.875, 0.4687, 0.0, 0.5, 0.125, 0.4375, 0.125, 0.5, 0.25, 0.5, 0.375, 0.4375, 0.375, 0.4375, 0.25, 0.5, 0.5, 0.5, 0.625, 0.4375, 0.625, 0.4375, 0.5, 0.4375, 0.125, 0.4375, 0.25, 0.375, 0.25, 0.375, 0.125, 0.4375, 0.375, 0.4375, 0.5, 0.375, 0.5, 0.375, 0.375, 0.4375, 0.625, 0.4375, 0.75, 0.375, 0.75, 0.375, 0.625, 0.9375, 0.875, 1.0, 0.875, 1.0, 0.875, 0.9375, 0.875, 0.4062, 0.0, 0.4375, 0.125, 0.375, 0.125, 0.4375, 0.25, 0.4375, 0.375, 0.375, 0.375, 0.375, 0.25, 0.4375, 0.5, 0.4375, 0.625, 0.375, 0.625, 0.375, 0.5, 0.4375, 0.75, 0.4375, 0.875, 0.375, 0.875, 0.375, 0.75, 0.4375, 0.875, 0.5, 0.875, 0.5, 0.875, 0.4375, 0.875, 0.3437, 0.0, 0.375, 0.125, 0.3125, 0.125, 0.375, 0.25, 0.375, 0.375, 0.3125, 0.375, 0.3125, 0.25, 0.375, 0.5, 0.375, 0.625, 0.3125, 0.625, 0.3125, 0.5, 0.375, 0.75, 0.375, 0.875, 0.3125, 0.875, 0.3125, 0.75, 0.375, 0.125, 0.375, 0.25, 0.3125, 0.25, 0.3125, 0.125, 0.375, 0.375, 0.375, 0.5, 0.3125, 0.5, 0.3125, 0.375, 0.375, 0.625, 0.375, 0.75, 0.3125, 0.75, 0.3125, 0.625, 0.3125, 0.25, 0.3125, 0.375, 0.25, 0.375, 0.25, 0.25, 0.3125, 0.5, 0.3125, 0.625, 0.25, 0.625, 0.25, 0.5, 0.3125, 0.75, 0.3125, 0.875, 0.25, 0.875, 0.25, 0.75, 0.3125, 0.125, 0.3125, 0.25, 0.25, 0.25, 0.25, 0.125, 0.3125, 0.375, 0.3125, 0.5, 0.25, 0.5, 0.25, 0.375, 0.3125, 0.625, 0.3125, 0.75, 0.25, 0.75, 0.25, 0.625, 0.1875, 0.875, 0.25, 0.875, 0.25, 0.875, 0.1875, 0.875, 0.2812, 0.0, 0.3125, 0.125, 0.25, 0.125, 0.25, 0.125, 0.25, 0.25, 0.1875, 0.25, 0.1875, 0.125, 0.25, 0.375, 0.25, 0.5, 0.1875, 0.5, 0.1875, 0.375, 0.25, 0.625, 0.25, 0.75, 0.1875, 0.75, 0.1875, 0.625, 0.0625, 0.875, 0.125, 0.875, 0.125, 0.875, 0.0625, 0.875, 0.2187, 0.0, 0.25, 0.125, 0.1875, 0.125, 0.25, 0.25, 0.25, 0.375, 0.1875, 0.375, 0.1875, 0.25, 0.25, 0.5, 0.25, 0.625, 0.1875, 0.625, 0.1875, 0.5, 0.25, 0.75, 0.25, 0.875, 0.1875, 0.875, 0.1875, 0.75, 0.1875, 0.375, 0.1875, 0.5, 0.125, 0.5, 0.125, 0.375, 0.1875, 0.625, 0.1875, 0.75, 0.125, 0.75, 0.125, 0.625, 0.8125, 0.875, 0.875, 0.875, 0.875, 0.875, 0.8125, 0.875, 0.1562, 0.0, 0.1875, 0.125, 0.125, 0.125, 0.1875, 0.25, 0.1875, 0.375, 0.125, 0.375, 0.125, 0.25, 0.1875, 0.5, 0.1875, 0.625, 0.125, 0.625, 0.125, 0.5, 0.1875, 0.75, 0.1875, 0.875, 0.125, 0.875, 0.125, 0.75, 0.1875, 0.125, 0.1875, 0.25, 0.125, 0.25, 0.125, 0.125, 0.09375, 0.0, 0.125, 0.125, 0.0625, 0.125, 0.125, 0.25, 0.125, 0.375, 0.0625, 0.375, 0.0625, 0.25, 0.125, 0.5, 0.125, 0.625, 0.0625, 0.625, 0.0625, 0.5, 0.125, 0.75, 0.125, 0.875, 0.0625, 0.875, 0.0625, 0.75, 0.125, 0.125, 0.125, 0.25, 0.0625, 0.25, 0.0625, 0.125, 0.125, 0.375, 0.125, 0.5, 0.0625, 0.5, 0.0625, 0.375, 0.125, 0.625, 0.125, 0.75, 0.0625, 0.75, 0.0625, 0.625, 0.25, 0.875, 0.3125, 0.875, 0.3125, 0.875, 0.25, 0.875, 0.0625, 0.5, 0.0625, 0.625, 0.0, 0.625, 0.0, 0.5, 0.0625, 0.75, 0.0625, 0.875, 0.0, 0.875, 0.0, 0.75, 0.0625, 0.125, 0.0625, 0.25, 0.0, 0.25, 0.0, 0.125, 0.0625, 0.375, 0.0625, 0.5, 0.0, 0.5, 0.0, 0.375, 0.0625, 0.625, 0.0625, 0.75, 0.0, 0.75, 0.0, 0.625, 0.5, 0.875, 0.5625, 0.875, 0.5625, 0.875, 0.5, 0.875, 0.03125, 0.0, 0.0625, 0.125, 0.0, 0.125, 0.0625, 0.25, 0.0625, 0.375, 0.0, 0.375, 0.0, 0.25, 1.0, 0.125, 1.0, 0.25, 0.9375, 0.25, 0.9375, 0.125, 1.0, 0.375, 1.0, 0.5, 0.9375, 0.5, 0.9375, 0.375, 1.0, 0.625, 1.0, 0.75, 0.9375, 0.75, 0.9375, 0.625, 0.75, 0.875, 0.8125, 0.875, 0.8125, 0.875, 0.75, 0.875, 0.9687, 0.0, 1.0, 0.125, 0.9375, 0.125, 1.0, 0.25, 1.0, 0.375, 0.9375, 0.375, 0.9375, 0.25, 1.0, 0.5, 1.0, 0.625, 0.9375, 0.625, 0.9375, 0.5, 1.0, 0.75, 1.0, 0.875, 0.9375, 0.875, 0.9375, 0.75, 0.9375, 0.625, 0.9375, 0.75, 0.875, 0.75, 0.875, 0.625, 0.0, 0.875, 0.0625, 0.875, 0.0625, 0.875, 0.0, 0.875, 0.9062, 0.0, 0.9375, 0.125, 0.875, 0.125, 0.9375, 0.25, 0.9375, 0.375, 0.875, 0.375, 0.875, 0.25, 0.9375, 0.5, 0.9375, 0.625, 0.875, 0.625, 0.875, 0.5, 0.9375, 0.75, 0.9375, 0.875, 0.875, 0.875, 0.875, 0.75, 0.9375, 0.125, 0.9375, 0.25, 0.875, 0.25, 0.875, 0.125, 0.9375, 0.375, 0.9375, 0.5, 0.875, 0.5, 0.875, 0.375, 0.8437, 0.0, 0.875, 0.125, 0.8125, 0.125, 0.875, 0.25, 0.875, 0.375, 0.8125, 0.375, 0.8125, 0.25, 0.875, 0.5, 0.875, 0.625, 0.8125, 0.625, 0.8125, 0.5, 0.875, 0.75, 0.875, 0.875, 0.8125, 0.875, 0.8125, 0.75, 0.875, 0.125, 0.875, 0.25, 0.8125, 0.25, 0.8125, 0.125, 0.875, 0.375, 0.875, 0.5, 0.8125, 0.5, 0.8125, 0.375, 0.875, 0.625, 0.875, 0.75, 0.8125, 0.75, 0.8125, 0.625, 0.5625, 0.875, 0.625, 0.875, 0.625, 0.875, 0.5625, 0.875, 0.8125, 0.75, 0.8125, 0.875, 0.75, 0.875, 0.75, 0.75, 0.8125, 0.125, 0.8125, 0.25, 0.75, 0.25, 0.75, 0.125, 0.8125, 0.375, 0.8125, 0.5, 0.75, 0.5, 0.75, 0.375, 0.8125, 0.625, 0.8125, 0.75, 0.75, 0.75, 0.75, 0.625, 0.125, 0.875, 0.1875, 0.875, 0.1875, 0.875, 0.125, 0.875, 0.7812, 0.0, 0.8125, 0.125, 0.75, 0.125, 0.8125, 0.25, 0.8125, 0.375, 0.75, 0.375, 0.75, 0.25, 0.8125, 0.5, 0.8125, 0.625, 0.75, 0.625, 0.75, 0.5, 0.875, 0.875, 0.9375, 0.875, 0.9375, 0.875, 0.875, 0.875, 0.125, 0.875, 0.1875, 0.875, 0.1875, 0.875, 0.125, 0.875, 0.375, 0.875, 0.4375, 0.875, 0.4375, 0.875, 0.375, 0.875, 0.625, 0.875, 0.6875, 0.875, 0.6875, 0.875, 0.625, 0.875, 0.9375, 0.875, 1.0, 0.875, 1.0, 0.875, 0.9375, 0.875, 0.8125, 0.875, 0.875, 0.875, 0.875, 0.875, 0.8125, 0.875, 0.1875, 0.875, 0.25, 0.875, 0.25, 0.875, 0.1875, 0.875, 0.4375, 0.875, 0.5, 0.875, 0.5, 0.875, 0.4375, 0.875, 0.0, 0.875, 0.0625, 0.875, 0.0625, 0.875, 0.0, 0.875, 0.25, 0.875, 0.3125, 0.875, 0.3125, 0.875, 0.25, 0.875, 0.75, 0.875, 0.8125, 0.875, 0.8125, 0.875, 0.75, 0.875, 0.6875, 0.875, 0.75, 0.875, 0.75, 0.875, 0.6875, 0.875, 0.5, 0.875, 0.5625, 0.875, 0.5625, 0.875, 0.5, 0.875, 0.0625, 0.875, 0.125, 0.875, 0.125, 0.875, 0.0625, 0.875, 0.3125, 0.875, 0.375, 0.875, 0.375, 0.875, 0.3125, 0.875, 0.5625, 0.875, 0.625, 0.875, 0.625, 0.875, 0.5625, 0.875, 0.0625, 0.875, 0.125, 0.875, 0.125, 0.875, 0.0625, 0.875, 0.5625, 0.875, 0.625, 0.875, 0.625, 0.875, 0.5625, 0.875, 0.125, 0.875, 0.1875, 0.875, 0.1875, 0.875, 0.125, 0.875, 0.6875, 0.875, 0.75, 0.875, 0.75, 0.875, 0.6875, 0.875, 0.625, 0.875, 0.6875, 0.875, 0.6875, 0.875, 0.625, 0.875, 0.1875, 0.875, 0.25, 0.875, 0.25, 0.875, 0.1875, 0.875, 0.75, 0.875, 0.8125, 0.875, 0.8125, 0.875, 0.75, 0.875, 0.25, 0.875, 0.3125, 0.875, 0.3125, 0.875, 0.25, 0.875, 0.8125, 0.875, 0.875, 0.875, 0.875, 0.875, 0.8125, 0.875, 0.3125, 0.875, 0.375, 0.875, 0.375, 0.875, 0.3125, 0.875, 0.875, 0.875, 0.9375, 0.875, 0.9375, 0.875, 0.875, 0.875, 0.375, 0.875, 0.4375, 0.875, 0.4375, 0.875, 0.375, 0.875, 0.9375, 0.875, 1.0, 0.875, 1.0, 0.875, 0.9375, 0.875, 0.4375, 0.875, 0.5, 0.875, 0.5, 0.875, 0.4375, 0.875, 0.0, 0.875, 0.0625, 0.875, 0.0625, 0.875, 0.0, 0.875, 0.5, 0.875, 0.5625, 0.875, 0.5625, 0.875, 0.5, 0.875, 0.6875, 0.875, 0.75, 0.875, 0.8125, 0.875, 0.875, 0.875, 0.9375, 0.875, 0.0, 0.875, 0.0625, 0.875, 0.125, 0.875, 0.1875, 0.875, 0.25, 0.875, 0.3125, 0.875, 0.375, 0.875, 0.4375, 0.875, 0.5, 0.875, 0.5625, 0.875, 0.625, 0.875])
me_sphere.materials.append(mat_gold)
me_sphere.update()

# ---- objects
ob_light = bpy.data.objects.new('Light', light_light)
ob_camera = bpy.data.objects.new('Camera', cam_camera)
ob_cylinder = bpy.data.objects.new('Cylinder', me_cylinder)
ob_sphere = bpy.data.objects.new('Sphere', me_sphere)

# ---- transforms, parenting, visibility, modifiers, constraints
ob_light.location = (4.076, 1.005, 5.904)
ob_light.rotation_euler = (0.6503, 0.05522, 1.866)
ob_light.lock_rotations_4d = False
ob_light.empty_display_type = 'ARROWS'
ob_light.color = (0.0, 0.0, 0.0, 0.0)
ob_light.lineart.crease_threshold = 0.0
ob_camera.location = (7.359, -6.926, 4.958)
ob_camera.rotation_euler = (1.109, 0.0, 0.8149)
ob_camera.lock_rotations_4d = False
ob_camera.empty_display_type = 'ARROWS'
ob_camera.color = (0.0, 0.0, 0.0, 0.0)
ob_camera.display_type = 'WIRE'
ob_camera.lineart.crease_threshold = 0.0
ob_cylinder.location = (0.0, 0.0, 0.0)
ob_cylinder.rotation_euler = (-1.344e-07, 1.571, 0.0)
ob_cylinder.scale = (3.217, 3.217, 0.6433)
ob_sphere.location = (1.143, 0.0, 0.0)
ob_sphere.rotation_euler = (-1.344e-07, -1.571, 0.0)
ob_sphere.scale = (0.266, 0.266, 0.266)

# ---- collection membership
col_collection.objects.link(ob_light)
col_collection.objects.link(ob_camera)
col_collection.objects.link(ob_cylinder)
col_collection.objects.link(ob_sphere)

# ---- scene / render settings (as saved in the file)
scene.camera = ob_camera
scene.frame_start = 1; scene.frame_end = 250; scene.frame_set(1)
scene.render.engine = 'BLENDER_EEVEE_NEXT'
scene.cycles.sampling_pattern = 'TABULATED_SOBOL'
bpy.context.view_layer.update()
